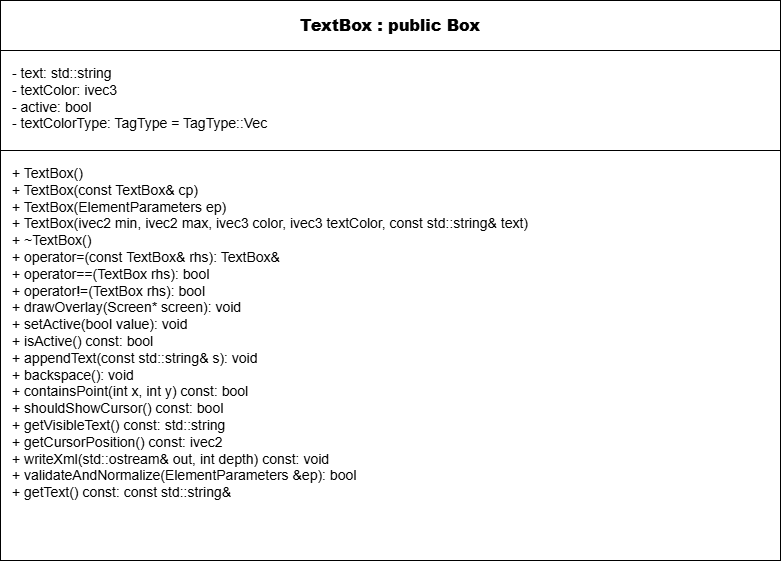

The diagram above was exported from draw.io. Its source (the exported page's mxGraphModel, read from the mxfile embedded in the PNG):
<mxGraphModel dx="1047" dy="735" grid="1" gridSize="10" guides="1" tooltips="1" connect="1" arrows="1" fold="1" page="1" pageScale="1" pageWidth="1100" pageHeight="1400" math="0" shadow="0">
  <root>
    <mxCell id="0" />
    <mxCell id="1" parent="0" />
    <mxCell id="classBox" parent="1" style="shape=rectangle;whiteSpace=wrap;html=1;rounded=0;strokeColor=#000000;fillColor=#ffffff;" value="" vertex="1">
      <mxGeometry height="560" width="780" x="230" y="120" as="geometry" />
    </mxCell>
    <mxCell id="nameComp" parent="classBox" style="shape=rectangle;whiteSpace=wrap;html=1;rounded=0;strokeColor=#000000;fillColor=#ffffff;align=center;verticalAlign=middle;fontStyle=1;fontSize=16;" value="&lt;b&gt;TextBox : public Box&lt;/b&gt;" vertex="1">
      <mxGeometry height="50" width="780" as="geometry" />
    </mxCell>
    <mxCell id="attrComp" parent="classBox" style="shape=rectangle;whiteSpace=wrap;html=1;rounded=0;strokeColor=#000000;fillColor=#ffffff;align=left;verticalAlign=top;spacingLeft=10;spacingTop=8;fontSize=14;" value="- text: std::string&#10;- textColor: ivec3&#10;- active: bool&#10;- textColorType: TagType = TagType::Vec" vertex="1">
      <mxGeometry height="100" width="780" y="50" as="geometry" />
    </mxCell>
    <mxCell id="methodComp" parent="classBox" style="shape=rectangle;whiteSpace=wrap;html=1;rounded=0;strokeColor=#000000;fillColor=#ffffff;align=left;verticalAlign=top;spacingLeft=10;spacingTop=8;fontSize=14;" value="+ TextBox()&lt;br&gt;+ TextBox(const TextBox&amp;amp; cp)&lt;br&gt;+ TextBox(ElementParameters ep)&lt;br&gt;+ TextBox(ivec2 min, ivec2 max, ivec3 color, ivec3 textColor, const std::string&amp;amp; text)&lt;br&gt;+ ~TextBox()&lt;br&gt;+ operator=(const TextBox&amp;amp; rhs): TextBox&amp;amp;&lt;br&gt;+ operator==(TextBox rhs): bool&lt;br&gt;+ operator!=(TextBox rhs): bool&lt;br&gt;+ drawOverlay(Screen* screen): void&lt;br&gt;+ setActive(bool value): void&lt;br&gt;+ isActive() const: bool&lt;br&gt;+ appendText(const std::string&amp;amp; s): void&lt;br&gt;+ backspace(): void&lt;br&gt;+ containsPoint(int x, int y) const: bool&lt;br&gt;+ shouldShowCursor() const: bool&lt;br&gt;+ getVisibleText() const: std::string&lt;br&gt;+ getCursorPosition() const: ivec2&lt;br&gt;+ writeXml(std::ostream&amp;amp; out, int depth) const: void&lt;br&gt;+ validateAndNormalize(ElementParameters &amp;amp;ep): bool&lt;br&gt;+ getText() const: const std::string&amp;amp;" vertex="1">
      <mxGeometry height="410" width="780" y="150" as="geometry" />
    </mxCell>
  </root>
</mxGraphModel>